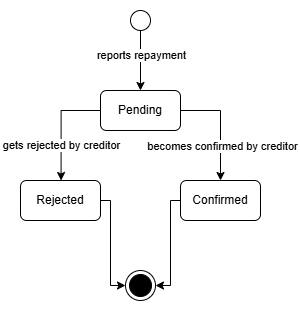

The diagram above was exported from draw.io. Its source (the exported page's mxGraphModel, read from the mxfile embedded in the PNG):
<mxGraphModel dx="1826" dy="518" grid="1" gridSize="10" guides="1" tooltips="1" connect="1" arrows="1" fold="1" page="1" pageScale="1" pageWidth="850" pageHeight="1100" math="0" shadow="0">
  <root>
    <mxCell id="0" />
    <mxCell id="1" parent="0" />
    <mxCell id="2" parent="1" style="rounded=1;whiteSpace=wrap;html=1;roundedPerimeter=1;fillColor=default;strokeColor=none;" value="" vertex="1">
      <mxGeometry height="310" width="300" x="1300" y="140" as="geometry" />
    </mxCell>
    <mxCell id="3" edge="1" parent="1" source="5" style="edgeStyle=orthogonalEdgeStyle;rounded=0;orthogonalLoop=1;jettySize=auto;html=1;entryX=0.5;entryY=0;entryDx=0;entryDy=0;defaultLabelBackgroundColor=page;labelPadding=0 4;" target="11">
      <mxGeometry relative="1" as="geometry" />
    </mxCell>
    <mxCell id="4" connectable="0" parent="3" style="edgeLabel;html=1;align=center;verticalAlign=middle;resizable=0;points=[];inheritText=1;defaultLabelBackgroundColor=page;labelPadding=0 4;" value="reports repayment" vertex="1">
      <mxGeometry relative="1" x="-0.2111" as="geometry">
        <mxPoint as="offset" />
      </mxGeometry>
    </mxCell>
    <mxCell id="5" parent="1" style="ellipse;whiteSpace=wrap;html=1;shapeInside=1;aspect=fixed;" value="" vertex="1">
      <mxGeometry height="20" width="20" x="1430" y="150" as="geometry" />
    </mxCell>
    <mxCell id="6" parent="1" style="ellipse;html=1;shape=endState;fillColor=#000000;strokeColor=#000000;" value="" vertex="1">
      <mxGeometry height="30" width="30" x="1425" y="410" as="geometry" />
    </mxCell>
    <mxCell id="7" edge="1" parent="1" source="11" style="edgeStyle=orthogonalEdgeStyle;rounded=0;orthogonalLoop=1;jettySize=auto;html=1;entryX=0.508;entryY=-0.058;entryDx=0;entryDy=0;defaultLabelBackgroundColor=page;labelPadding=0 4;" target="13">
      <mxGeometry relative="1" as="geometry">
        <Array as="points">
          <mxPoint x="1360.6" y="250" />
        </Array>
      </mxGeometry>
    </mxCell>
    <mxCell id="8" connectable="0" parent="7" style="edgeLabel;html=1;align=center;verticalAlign=middle;resizable=0;points=[];inheritText=1;defaultLabelBackgroundColor=page;labelPadding=0 4;" value="gets rejected by creditor" vertex="1">
      <mxGeometry relative="1" x="0.354" as="geometry">
        <mxPoint as="offset" />
      </mxGeometry>
    </mxCell>
    <mxCell id="9" edge="1" parent="1" source="11" style="edgeStyle=orthogonalEdgeStyle;rounded=0;orthogonalLoop=1;jettySize=auto;html=1;entryX=0.5;entryY=0;entryDx=0;entryDy=0;defaultLabelBackgroundColor=page;labelPadding=0 4;" target="15">
      <mxGeometry relative="1" as="geometry">
        <Array as="points">
          <mxPoint x="1520" y="250" />
        </Array>
      </mxGeometry>
    </mxCell>
    <mxCell id="10" connectable="0" parent="9" style="edgeLabel;html=1;align=center;verticalAlign=middle;resizable=0;points=[];inheritText=1;defaultLabelBackgroundColor=page;labelPadding=0 4;" value="becomes confirmed by creditor" vertex="1">
      <mxGeometry relative="1" x="0.3212" y="1" as="geometry">
        <mxPoint y="2" as="offset" />
      </mxGeometry>
    </mxCell>
    <mxCell id="11" parent="1" style="rounded=1;whiteSpace=wrap;html=1;roundedPerimeter=1;" value="Pending" vertex="1">
      <mxGeometry height="40" width="80" x="1400" y="230" as="geometry" />
    </mxCell>
    <mxCell id="12" edge="1" parent="1" source="13" style="edgeStyle=orthogonalEdgeStyle;rounded=0;orthogonalLoop=1;jettySize=auto;html=1;entryX=0;entryY=0.5;entryDx=0;entryDy=0;defaultLabelBackgroundColor=page;labelPadding=0 4;" target="6">
      <mxGeometry relative="1" as="geometry">
        <Array as="points">
          <mxPoint x="1410" y="340" />
          <mxPoint x="1410" y="425" />
        </Array>
      </mxGeometry>
    </mxCell>
    <mxCell id="13" parent="1" style="rounded=1;whiteSpace=wrap;html=1;roundedPerimeter=1;" value="Rejected" vertex="1">
      <mxGeometry height="40" width="80" x="1320" y="320" as="geometry" />
    </mxCell>
    <mxCell id="14" edge="1" parent="1" source="15" style="edgeStyle=orthogonalEdgeStyle;rounded=0;orthogonalLoop=1;jettySize=auto;html=1;entryX=1;entryY=0.5;entryDx=0;entryDy=0;defaultLabelBackgroundColor=page;labelPadding=0 4;" target="6">
      <mxGeometry relative="1" x="0.0769" as="geometry">
        <Array as="points">
          <mxPoint x="1470" y="340" />
          <mxPoint x="1470" y="425" />
        </Array>
      </mxGeometry>
    </mxCell>
    <mxCell id="15" parent="1" style="rounded=1;whiteSpace=wrap;html=1;roundedPerimeter=1;" value="Confirmed" vertex="1">
      <mxGeometry height="40" width="80" x="1480" y="320" as="geometry" />
    </mxCell>
  </root>
</mxGraphModel>